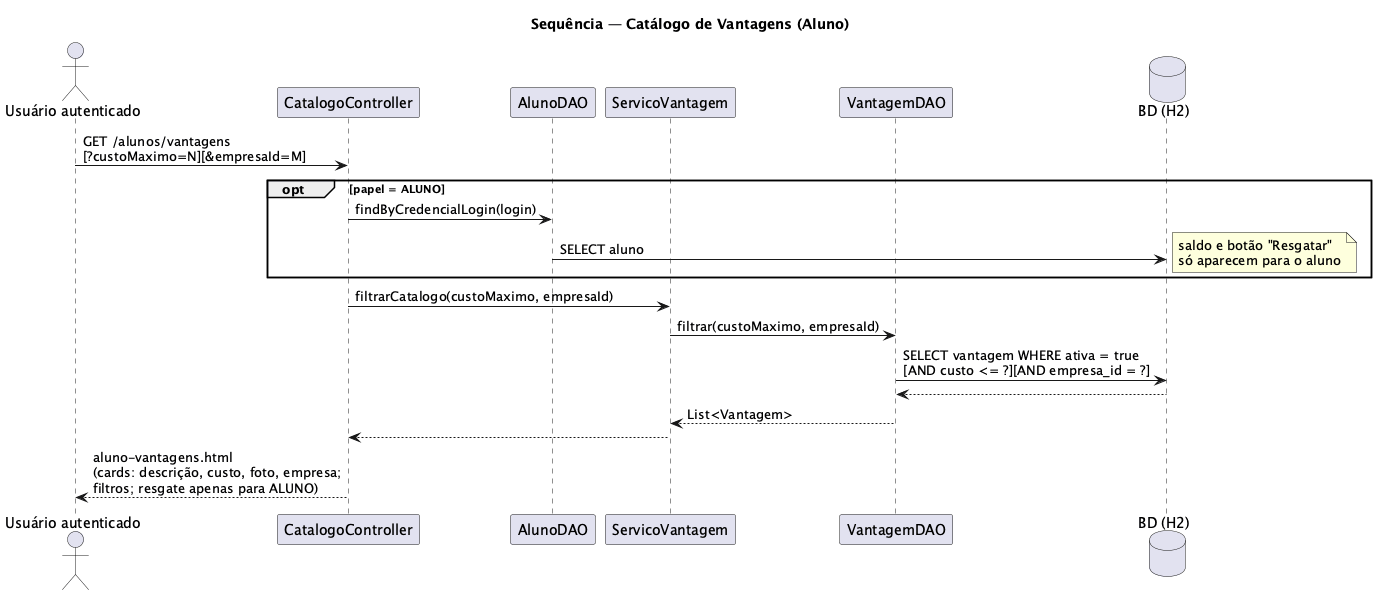

The diagram above was rendered by PlantUML. Its source (embedded in the PNG):
@startuml seq-catalogo
' Diagrama de Sequência — Consultar catálogo de vantagens (C09 + C16)
' Lab04S02. Fiel à implementação: CatalogoController.catalogo, aberto a
' todos os papéis autenticados (somente leitura para não alunos); filtro
' por custo máximo e por empresa como fragmento opcional (C16).

skinparam shadowing false
title Sequência — Catálogo de Vantagens (Aluno)

actor "Usuário autenticado" as user
participant "CatalogoController" as ctrl
participant "AlunoDAO" as alunoDAO
participant "ServicoVantagem" as servico
participant "VantagemDAO" as dao
database "BD (H2)" as bd

user -> ctrl : GET /alunos/vantagens\n[?custoMaximo=N][&empresaId=M]

opt papel = ALUNO
  ctrl -> alunoDAO : findByCredencialLogin(login)
  alunoDAO -> bd : SELECT aluno
  note right : saldo e botão "Resgatar"\nsó aparecem para o aluno
end

ctrl -> servico : filtrarCatalogo(custoMaximo, empresaId)
servico -> dao : filtrar(custoMaximo, empresaId)
dao -> bd : SELECT vantagem WHERE ativa = true\n[AND custo <= ?][AND empresa_id = ?]
bd --> dao
dao --> servico : List<Vantagem>
servico --> ctrl

ctrl --> user : aluno-vantagens.html\n(cards: descrição, custo, foto, empresa;\nfiltros; resgate apenas para ALUNO)

@enduml